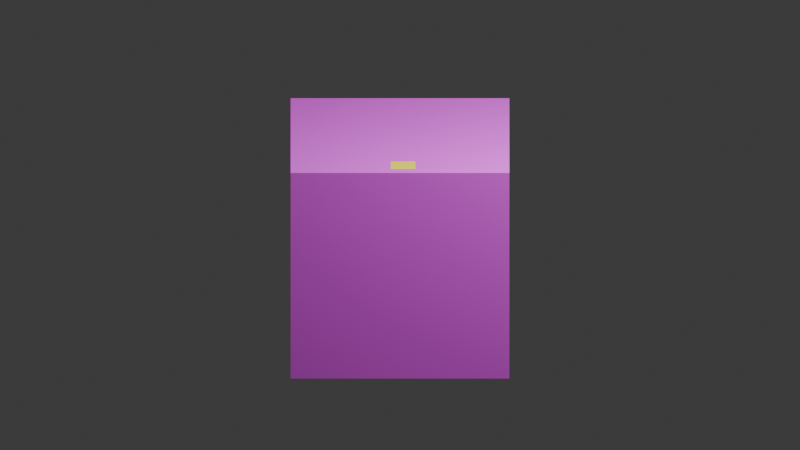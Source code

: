 # Source: test.blend  (saved by Blender 4.2.66; exported with 4.5.12 LTS)
import bpy
from mathutils import Matrix  # noqa: F401  (used for matrix-valued properties, if any)

bpy.ops.wm.read_factory_settings(use_empty=True)
scene = bpy.context.scene
scene.name = 'Scene'

# ---- collections
col_collection = bpy.data.collections.new('Collection'); scene.collection.children.link(col_collection)

# ---- materials (node trees are filled in below, after node groups)
mat_material = bpy.data.materials.new('Material')
mat_material.alpha_threshold = 0.0
mat_material.use_transparent_shadow = False
mat_material.roughness = 0.5
mat_material.line_color = (0.0, 0.0, 0.0, 1.0)
mat_material_001 = bpy.data.materials.new('Material.001')

# ---- material node trees
mat_material.use_nodes = True; mat_material.node_tree.nodes.clear()
_N = mat_material.node_tree.nodes; _L = mat_material.node_tree.links
n0 = _N.new('ShaderNodeOutputMaterial'); n0.name = 'Material Output'; n0.location = (300, 300)
n1 = _N.new('ShaderNodeBsdfPrincipled'); n1.name = 'Principled BSDF'; n1.location = (10, 300)
n1.inputs[0].default_value = (0.7503, 0.07383, 0.8003, 1.0)
n1.inputs[3].default_value = 1.45
_L.new(n1.outputs[0], n0.inputs[0])
n0.is_active_output = True
mat_material_001.use_nodes = True; mat_material_001.node_tree.nodes.clear()
_N = mat_material_001.node_tree.nodes; _L = mat_material_001.node_tree.links
n0 = _N.new('ShaderNodeBsdfPrincipled'); n0.name = 'Principled BSDF'; n0.location = (10, 300)
n0.inputs[0].default_value = (0.8003, 0.6899, 0.03607, 1.0)
n1 = _N.new('ShaderNodeOutputMaterial'); n1.name = 'Material Output'; n1.location = (300, 300)
_L.new(n0.outputs[0], n1.inputs[0])
n1.is_active_output = True

# ---- world
world_world = bpy.data.worlds.new('World'); scene.world = world_world
world_world.use_nodes = True; world_world.node_tree.nodes.clear()
_N = world_world.node_tree.nodes; _L = world_world.node_tree.links
n0 = _N.new('ShaderNodeOutputWorld'); n0.name = 'World Output'; n0.location = (300, 300)
n1 = _N.new('ShaderNodeBackground'); n1.name = 'Background'; n1.location = (10, 300)
n1.inputs[0].default_value = (0.05088, 0.05088, 0.05088, 1.0)
_L.new(n1.outputs[0], n0.inputs[0])
n0.is_active_output = True
world_world.color = (0.05088, 0.05088, 0.05088)
world_world.sun_shadow_jitter_overblur = 0.0

# ---- cameras
cam_camera = bpy.data.cameras.new('Camera')
cam_camera.type = 'ORTHO'
cam_camera.clip_end = 100.0
cam_camera.ortho_scale = 7.314

# ---- lights
light_light = bpy.data.lights.new('Light', 'AREA')
light_light.energy = 1000.0
light_light.shape = 'ELLIPSE'
light_light.size = 0.1
light_light.size_y = 0.1

# ---- meshes
me_cube = bpy.data.meshes.new('Cube')
me_cube.from_pydata([(1.0, 1.0, 1.0), (1.0, 1.0, -1.0), (1.0, -1.0, 1.0), (1.0, -1.0, -1.0), (-1.0, 1.0, 1.0), (-1.0, 1.0, -1.0), (-1.0, -1.0, 1.0), (-1.0, -1.0, -1.0)], [], [(0, 4, 6, 2), (3, 2, 6, 7), (7, 6, 4, 5), (5, 1, 3, 7), (1, 0, 2, 3), (5, 4, 0, 1)])
_uv = me_cube.uv_layers.new(name='UVMap')
_uv.uv.foreach_set('vector', [0.625, 0.5, 0.875, 0.5, 0.875, 0.75, 0.625, 0.75, 0.375, 0.75, 0.625, 0.75, 0.625, 1.0, 0.375, 1.0, 0.375, 0.0, 0.625, 0.0, 0.625, 0.25, 0.375, 0.25, 0.125, 0.5, 0.375, 0.5, 0.375, 0.75, 0.125, 0.75, 0.375, 0.5, 0.625, 0.5, 0.625, 0.75, 0.375, 0.75, 0.375, 0.25, 0.625, 0.25, 0.625, 0.5, 0.375, 0.5])
me_cube.materials.append(mat_material)
me_cube.use_mirror_vertex_groups = False
me_cube.update()
me_plane = bpy.data.meshes.new('Plane')
me_plane.from_pydata([(-1.0, -1.0, 0.0), (1.0, -1.0, 0.0), (-1.0, 1.0, 0.0), (1.0, 1.0, 0.0)], [], [(0, 1, 3, 2)])
_uv = me_plane.uv_layers.new(name='UVMap')
_uv.uv.foreach_set('vector', [0.0, 0.0, 1.0, 0.0, 1.0, 1.0, 0.0, 1.0])
me_plane.materials.append(mat_material_001)
me_plane.update()

# ---- objects
ob_light = bpy.data.objects.new('Light', light_light)
ob_camera = bpy.data.objects.new('Camera', cam_camera)
ob_cube = bpy.data.objects.new('Cube', me_cube)
ob_plane = bpy.data.objects.new('Plane', me_plane)

# ---- transforms, parenting, visibility, modifiers, constraints
ob_light.location = (4.076, -2.776, 5.904)
ob_light.rotation_euler = (0.6503, 0.05522, 1.866)
ob_light.lock_rotations_4d = False
ob_light.empty_display_type = 'ARROWS'
ob_light.color = (0.0, 0.0, 0.0, 0.0)
ob_light.lineart.crease_threshold = 0.0
ob_camera.location = (0.0, -2.2, 0.93)
ob_camera.rotation_euler = (1.222, 0.0, 0.0)
ob_camera.lock_rotations_4d = False
ob_camera.empty_display_type = 'ARROWS'
ob_camera.color = (0.0, 0.0, 0.0, 0.0)
ob_camera.display_type = 'WIRE'
ob_camera.lineart.crease_threshold = 0.0
ob_cube.location = (0.0, 0.0, 0.0)
ob_cube.lock_rotations_4d = False
ob_cube.empty_display_type = 'ARROWS'
ob_cube.lineart.crease_threshold = 0.0
ob_plane.location = (0.02718, -0.7972, 1.001)
ob_plane.scale = (0.1126, 0.1012, 1.0)

# ---- collection membership
col_collection.objects.link(ob_light)
col_collection.objects.link(ob_camera)
col_collection.objects.link(ob_cube)
col_collection.objects.link(ob_plane)

# ---- scene / render settings (as saved in the file)
scene.camera = ob_camera
scene.frame_start = 1; scene.frame_end = 250; scene.frame_set(1)
scene.render.engine = 'BLENDER_EEVEE_NEXT'
scene.render.film_transparent = True
bpy.context.view_layer.update()
